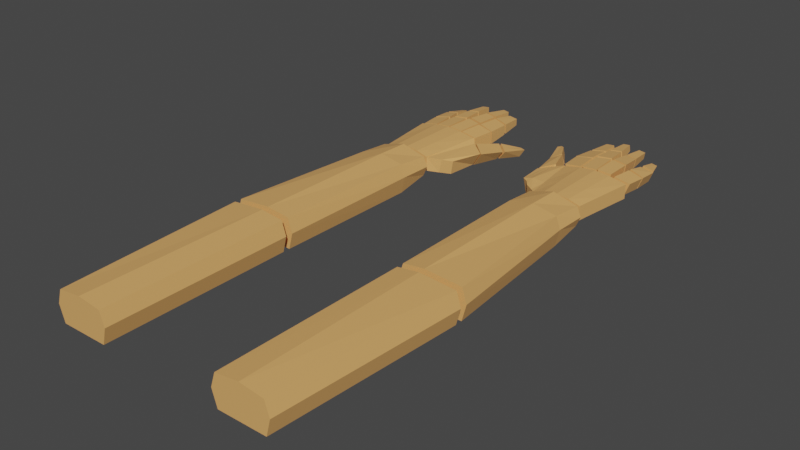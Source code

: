 # Source: Hands.blend  (saved by Blender 2.91.10; exported with 4.5.12 LTS)
import bpy
from mathutils import Matrix  # noqa: F401  (used for matrix-valued properties, if any)

bpy.ops.wm.read_factory_settings(use_empty=True)
scene = bpy.context.scene
scene.name = 'Scene'

# ---- collections
col_collection = bpy.data.collections.new('Collection'); scene.collection.children.link(col_collection)

# ---- materials (node trees are filled in below, after node groups)
mat_material = bpy.data.materials.new('Material')
mat_material.alpha_threshold = 0.0
mat_material.use_transparent_shadow = False
mat_material.line_color = (0.0, 0.0, 0.0, 1.0)

# ---- material node trees
mat_material.use_nodes = True; mat_material.node_tree.nodes.clear()
_N = mat_material.node_tree.nodes; _L = mat_material.node_tree.links
n0 = _N.new('ShaderNodeOutputMaterial'); n0.name = 'Material Output'; n0.location = (300, 300)
n1 = _N.new('ShaderNodeBsdfPrincipled'); n1.name = 'Principled BSDF'; n1.location = (10, 300)
n1.distribution = 'GGX'
n1.subsurface_method = 'BURLEY'
n1.inputs[0].default_value = (0.8, 0.4125, 0.1377, 1.0)
n1.inputs[2].default_value = 0.4
n1.inputs[3].default_value = 1.45
n1.inputs[27].default_value = (0.0, 0.0, 0.0, 1.0)
n1.inputs[28].default_value = 1.0
_L.new(n1.outputs[0], n0.inputs[0])
n0.is_active_output = True

# ---- world
world_world = bpy.data.worlds.new('World'); scene.world = world_world
world_world.use_nodes = True; world_world.node_tree.nodes.clear()
_N = world_world.node_tree.nodes; _L = world_world.node_tree.links
n0 = _N.new('ShaderNodeOutputWorld'); n0.name = 'World Output'; n0.location = (300, 300)
n1 = _N.new('ShaderNodeBackground'); n1.name = 'Background'; n1.location = (10, 300)
n1.inputs[0].default_value = (0.05088, 0.05088, 0.05088, 1.0)
_L.new(n1.outputs[0], n0.inputs[0])
n0.is_active_output = True
world_world.color = (0.05088, 0.05088, 0.05088)
world_world.use_sun_shadow = False
world_world.sun_shadow_jitter_overblur = 0.0

# ---- meshes
me_cube = bpy.data.meshes.new('Cube')
me_cube.from_pydata([(1.0, 1.0, 0.2198), (1.0, 1.0, -0.2198), (0.7371, -1.0, 0.2198), (0.7371, -1.0, -0.2133), (-1.0, 1.0, 0.2198), (-1.0, 1.0, -0.2198), (-0.7371, -1.0, 0.2198), (-0.7371, -1.0, -0.2198), (0.4641, 1.0, -0.1168), (-0.4711, 1.0, -0.1168), (0.3764, -1.0, 0.3228), (-0.3835, -1.0, 0.3228), (-0.3835, -1.0, -0.1168), (0.3764, -1.0, -0.201), (-0.4711, 1.0, 0.3228), (0.4641, 1.0, 0.3228), (-0.003522, 1.0, -0.07777), (-0.003522, -1.0, 0.3619), (-0.003522, -1.0, -0.1619), (-0.003522, 1.0, 0.3619), (0.01569, 1.091, 0.3422), (0.01569, 1.091, -0.06131), (0.4861, 1.091, 0.3005), (-0.4928, 1.091, 0.3005), (-0.4928, 1.091, -0.103), (0.4861, 1.091, -0.103), (-0.9783, 1.091, -0.1975), (-0.9783, 1.091, 0.206), (0.978, 1.091, -0.1975), (0.978, 1.091, 0.206), (-0.02273, 1.091, 0.3422), (-0.02273, 1.091, -0.06131), (-0.4519, 1.091, 0.3064), (0.4448, 1.091, -0.09715), (0.4448, 1.091, 0.3064), (-0.4519, 1.091, -0.09715), (-0.02418, 1.94, 0.3422), (-0.02418, 1.94, -0.06131), (-0.4504, 1.89, 0.3064), (0.4932, 1.907, -0.09715), (0.07485, 2.003, -0.06131), (0.4932, 1.907, 0.3064), (-0.4504, 1.89, -0.09715), (0.07485, 2.003, 0.3422), (-1.039, 1.694, 0.206), (-0.5605, 1.778, 0.3005), (1.046, 1.81, -0.1975), (0.5564, 1.857, -0.103), (0.5564, 1.857, 0.3005), (1.046, 1.81, 0.206), (-1.039, 1.694, -0.1975), (-0.5605, 1.778, -0.103), (0.5807, 1.922, 0.3005), (0.5807, 1.922, -0.103), (1.065, 1.834, -0.1975), (1.065, 1.834, 0.206), (1.042, 2.568, -0.1335), (0.6229, 2.652, -0.05144), (0.6229, 2.652, 0.2677), (1.042, 2.568, 0.1857), (0.6114, 2.724, 0.269), (0.6114, 2.724, -0.04372), (1.034, 2.647, -0.1263), (1.034, 2.647, 0.1864), (0.9573, 3.361, -0.07755), (0.7073, 3.343, -0.02856), (0.7073, 3.343, 0.1806), (0.9573, 3.361, 0.1316), (0.08945, 2.09, 0.3422), (0.08945, 2.09, -0.06131), (0.5101, 2.005, -0.09715), (0.5101, 2.005, 0.3064), (0.5188, 2.718, -0.03938), (0.1882, 2.794, -0.01106), (0.5188, 2.718, 0.2795), (0.1882, 2.794, 0.3078), (0.2018, 2.867, 0.3138), (0.2018, 2.867, -0.003158), (0.5322, 2.801, -0.03131), (0.5322, 2.801, 0.2856), (0.5198, 3.531, 0.02031), (0.3216, 3.555, 0.03699), (0.5198, 3.531, 0.2081), (0.3216, 3.555, 0.2247), (-0.02519, 2.02, 0.3422), (-0.02519, 2.02, -0.06131), (-0.4494, 1.956, 0.3064), (-0.4494, 1.956, -0.09715), (-0.06975, 2.659, 0.3282), (-0.06975, 2.659, 0.011), (-0.4049, 2.62, 0.3), (-0.4049, 2.62, -0.01718), (-0.07706, 2.714, 0.329), (-0.07706, 2.714, 0.01302), (-0.3976, 2.665, 0.3019), (-0.3976, 2.665, -0.01406), (-0.1281, 3.353, 0.268), (-0.1281, 3.353, 0.06136), (-0.3465, 3.327, 0.2497), (-0.3465, 3.327, 0.043), (-0.5735, 1.857, 0.2886), (-0.5735, 1.857, -0.1183), (-1.042, 1.745, -0.1961), (-1.042, 1.745, 0.2108), (-1.06, 2.338, 0.1787), (-0.6606, 2.327, 0.2566), (-1.06, 2.338, -0.1536), (-0.6606, 2.327, -0.07571), (-0.686, 2.417, 0.2404), (-0.686, 2.417, -0.1001), (-1.033, 2.403, -0.1562), (-1.033, 2.403, 0.1843), (-0.8949, 2.943, 0.1064), (-0.7225, 2.94, 0.1399), (-0.8949, 2.943, -0.03692), (-0.7225, 2.94, -0.003356), (0.7251, -1.011, -0.2218), (0.7319, -0.9938, 0.2072), (0.9136, 1.003, -0.1727), (0.9988, 1.003, 0.2482), (1.252, -0.4806, -0.3633), (1.321, -0.4806, 0.05759), (1.349, 0.4806, -0.3633), (1.618, 0.4806, 0.05759), (1.061, 0.8221, -0.268), (1.147, 0.8221, 0.1529), (1.04, -0.7878, -0.268), (1.123, -0.7665, 0.1529), (1.371, 0.4909, -0.3714), (1.637, 0.4909, 0.0451), (1.087, 0.8801, -0.2771), (1.171, 0.8801, 0.1394), (1.441, 1.705, -0.05514), (1.802, 1.389, -0.1316), (1.586, 1.389, -0.421), (1.325, 1.645, -0.3857), (1.639, 1.435, -0.4104), (1.836, 1.473, -0.1478), (1.36, 1.693, -0.395), (1.472, 1.772, -0.0676), (1.69, 2.238, -0.2742), (1.975, 2.334, -0.3289), (1.847, 2.259, -0.561), (1.601, 2.2, -0.5085), (1.654, 1.623, -0.1077), (1.499, 1.564, -0.4027), (1.833, 2.352, -0.3015), (1.724, 2.296, -0.5347), (-0.8411, -0.2088, -0.2198), (0.8411, -0.2088, 0.2198), (-0.8411, -0.2088, 0.2198), (0.8411, -0.2088, -0.2133), (-0.4181, -0.2088, -0.1168), (0.4111, -0.2088, -0.201), (0.4111, -0.2088, 0.3228), (-0.4181, -0.2088, 0.3228), (-0.003522, -0.2088, 0.3619), (-0.003522, -0.2088, -0.1619), (-1.001, -6.749, -0.4619), (-1.001, -6.749, 0.4547), (-0.7282, -1.184, -0.294), (-0.7282, -1.184, 0.294), (0.7367, -6.749, -0.4619), (0.7367, -6.749, 0.4547), (0.7744, -1.184, -0.294), (0.7744, -1.184, 0.294), (0.0231, -1.184, -0.3843), (0.0231, -1.184, 0.503), (0.0231, -6.749, -0.4619), (0.0231, -6.749, 0.5397), (-1.146, -6.749, 0.02667), (-0.8734, -1.184, 0.01099), (0.9063, -1.184, 0.01099), (0.8685, -6.749, 0.02667), (0.0231, -6.749, 0.02667), (0.0231, -1.184, 0.03183), (-0.7094, -2.184, -0.5038), (-0.7094, -2.184, 0.3841), (0.7556, -2.184, -0.5038), (0.7556, -2.184, 0.3841), (0.0231, -2.184, 0.5311), (0.0231, -2.184, -0.549), (0.8874, -2.184, 0.01883), (-0.8545, -2.184, 0.01883), (-1.001, -6.964, -0.4619), (-1.001, -6.964, 0.4547), (0.7367, -6.964, -0.4619), (0.7367, -6.964, 0.4547), (0.0231, -6.964, -0.4619), (0.0231, -6.964, 0.5397), (-1.146, -6.964, 0.02667), (0.8685, -6.964, 0.02667), (0.0231, -6.964, 0.02667), (-0.8356, -12.65, 0.02667), (-0.6905, -12.65, 0.4547), (0.8685, -12.65, 0.02667), (0.7367, -12.65, -0.4619), (0.0231, -12.65, -0.4619), (0.0231, -12.65, 0.5397), (-0.6905, -12.65, -0.4619), (0.7367, -12.65, 0.4547), (0.0231, -12.65, 0.02667), (5.211, -0.2088, -0.1619), (5.211, -0.2088, 0.3619), (4.797, -0.2088, 0.3228), (5.626, -0.2088, 0.3228), (5.626, -0.2088, -0.201), (4.797, -0.2088, -0.1168), (6.056, -0.2088, -0.2133), (4.374, -0.2088, 0.2198), (6.056, -0.2088, 0.2198), (4.374, -0.2088, -0.2198), (5.211, 1.0, 0.3619), (5.211, -1.0, -0.1619), (5.211, -1.0, 0.3619), (5.211, 1.0, -0.07777), (5.679, 1.0, 0.3228), (4.744, 1.0, 0.3228), (5.591, -1.0, -0.201), (4.831, -1.0, -0.1168), (4.831, -1.0, 0.3228), (5.591, -1.0, 0.3228), (4.744, 1.0, -0.1168), (5.679, 1.0, -0.1168), (4.478, -1.0, -0.2198), (4.478, -1.0, 0.2198), (4.215, 1.0, -0.2198), (4.215, 1.0, 0.2198), (5.952, -1.0, -0.2133), (5.952, -1.0, 0.2198), (6.215, 1.0, -0.2198), (6.215, 1.0, 0.2198), (4.582, -6.749, -0.4619), (4.582, -6.749, 0.4547), (4.48, -1.184, -0.294), (4.48, -1.184, 0.294), (6.338, -6.749, -0.4619), (6.338, -6.749, 0.4547), (5.983, -1.184, -0.294), (5.983, -1.184, 0.294), (5.232, -1.184, -0.3843), (5.232, -1.184, 0.503), (5.232, -6.749, -0.4619), (5.232, -6.749, 0.5397), (4.436, -6.749, 0.02667), (4.335, -1.184, 0.01099), (6.115, -1.184, 0.01099), (6.47, -6.749, 0.02667), (5.232, -6.749, 0.02667), (5.232, -1.184, 0.03183), (4.499, -2.184, -0.5038), (4.499, -2.184, 0.3841), (5.964, -2.184, -0.5038), (5.964, -2.184, 0.3841), (5.232, -2.184, 0.5311), (5.232, -2.184, -0.549), (6.096, -2.184, 0.01883), (4.354, -2.184, 0.01883), (4.582, -6.964, -0.4619), (4.582, -6.964, 0.4547), (6.338, -6.964, -0.4619), (6.338, -6.964, 0.4547), (5.232, -6.964, -0.4619), (5.232, -6.964, 0.5397), (4.436, -6.964, 0.02667), (6.47, -6.964, 0.02667), (5.232, -6.964, 0.02667), (4.373, -12.65, 0.02667), (4.518, -12.65, 0.4547), (6.077, -12.65, 0.02667), (5.945, -12.65, -0.4619), (5.232, -12.65, -0.4619), (5.232, -12.65, 0.5397), (4.518, -12.65, -0.4619), (5.945, -12.65, 0.4547), (5.232, -12.65, 0.02667), (4.007, 0.8062, 0.2144), (4.33, -0.8387, -0.3094), (4.302, -0.8387, 0.1691), (4.037, 0.8062, -0.3076), (4.219, 1.006, 0.2334), (4.219, 1.006, -0.2139), (4.48, -0.9952, 0.177), (4.48, -0.9953, -0.2009), (3.661, 0.4561, 0.1745), (3.819, 0.4561, -0.3475), (3.91, -0.4848, 0.1814), (3.94, -0.4848, -0.3405), (3.996, -0.304, -0.2607), (3.996, -0.304, 0.2403), (4.392, -0.2689, 0.2052), (4.392, -0.2689, -0.2074), (3.879, -0.3483, -0.344), (3.721, -0.3483, 0.1779), (5.985, 2.94, 0.1306), (6.158, 2.943, 0.09853), (5.932, 2.94, -0.002619), (6.105, 2.943, -0.03472), (6.205, 2.403, -0.1579), (6.33, 2.403, 0.1588), (5.986, 2.417, 0.234), (5.861, 2.417, -0.08261), (5.954, 2.327, 0.2207), (6.354, 2.338, 0.1462), (5.832, 2.327, -0.08834), (6.232, 2.338, -0.1628), (6.203, 1.745, -0.1858), (6.353, 1.745, 0.1926), (5.889, 1.857, 0.2923), (5.739, 1.857, -0.08612), (5.871, 1.778, 0.2828), (6.35, 1.694, 0.195), (5.723, 1.778, -0.09246), (6.202, 1.694, -0.1803), (4.071, -0.6618, -0.325), (3.928, 0.6311, -0.3275), (4.042, -0.6618, 0.1752), (3.834, 0.6311, 0.1944), (3.859, -0.3261, 0.2091), (3.938, -0.3261, -0.3024), (6.146, 1.091, -0.158), (6.294, 1.091, 0.2173), (5.808, 1.091, 0.3077), (5.66, 1.091, -0.06758), (5.558, 3.327, 0.2196), (5.525, 3.327, 0.01565), (5.34, 3.353, 0.2369), (5.306, 3.353, 0.03301), (5.618, 2.665, 0.2676), (5.566, 2.665, -0.04421), (5.297, 2.714, 0.293), (5.246, 2.714, -0.01885), (5.626, 2.62, 0.2695), (5.574, 2.62, -0.04353), (5.29, 2.659, 0.2961), (5.239, 2.659, -0.01688), (5.683, 1.956, 0.3412), (5.617, 1.956, -0.057), (5.258, 2.02, 0.3747), (5.193, 2.02, -0.02344), (5.684, 1.89, 0.341), (5.618, 1.89, -0.05717), (5.257, 1.94, 0.3749), (5.271, 1.94, -0.02327), (5.685, 1.091, 0.3408), (5.619, 1.091, -0.0574), (5.256, 1.091, 0.3751), (5.27, 1.091, -0.02304), (4.94, 3.555, 0.03174), (4.742, 3.531, 0.02349), (4.917, 3.555, 0.218), (4.718, 3.531, 0.2098), (4.739, 2.801, -0.05499), (4.699, 2.801, 0.2594), (5.031, 2.867, 0.2728), (5.07, 2.867, -0.04159), (5.083, 2.794, -0.03401), (4.751, 2.718, -0.04725), (5.043, 2.794, 0.2824), (4.712, 2.718, 0.2691), (4.763, 2.005, -0.07282), (4.713, 2.005, 0.3275), (5.135, 2.09, 0.3446), (5.185, 2.09, -0.05576), (5.2, 2.003, -0.05394), (4.78, 1.907, -0.0707), (5.149, 2.003, 0.3464), (4.73, 1.907, 0.3297), (4.828, 1.091, -0.06465), (4.778, 1.091, 0.3357), (5.208, 1.091, 0.3538), (5.258, 1.091, -0.04654), (4.313, 3.361, -0.06062), (4.566, 3.343, -0.02757), (4.5, 3.343, 0.1707), (4.247, 3.361, 0.1376), (4.258, 2.647, -0.137), (4.159, 2.647, 0.1594), (4.586, 2.724, 0.2156), (4.685, 2.724, -0.08088), (4.251, 2.568, -0.1388), (4.674, 2.652, -0.08338), (4.572, 2.652, 0.2192), (4.149, 2.568, 0.1639), (4.235, 1.834, -0.1654), (4.107, 1.834, 0.2172), (4.596, 1.922, 0.2815), (4.724, 1.922, -0.101), (4.253, 1.81, -0.1594), (4.747, 1.857, -0.09333), (4.619, 1.857, 0.2892), (4.125, 1.81, 0.2231), (4.318, 1.091, -0.1378), (4.189, 1.091, 0.2448), (4.686, 1.091, 0.3116), (4.814, 1.091, -0.07095), (3.693, 0.5072, 0.1897), (3.663, 0.5072, -0.3035), (3.987, 0.8963, 0.2454), (4.116, 0.8963, -0.1595), (3.786, 1.721, -0.1205), (3.433, 1.406, -0.2289), (3.481, 1.406, 0.1288), (3.727, 1.661, 0.2249), (3.44, 1.452, 0.09386), (3.395, 1.489, -0.2315), (3.691, 1.71, 0.2157), (3.752, 1.788, -0.125), (3.461, 2.254, -0.05021), (3.186, 2.35, -0.1408), (3.185, 2.275, 0.1242), (3.426, 2.216, 0.1979), (3.574, 1.639, -0.1782), (3.566, 1.581, 0.1548), (3.324, 2.368, -0.0955), (3.305, 2.312, 0.1611)], [], [(155, 150, 6, 11), (12, 11, 6, 7), (148, 150, 4, 5), (153, 151, 3, 13), (151, 149, 2, 3), (8, 15, 0, 1), (5, 4, 14, 9), (16, 19, 15, 8), (148, 152, 12, 7), (157, 153, 13, 18), (3, 2, 10, 13), (18, 17, 11, 12), (149, 154, 10, 2), (156, 155, 11, 17), (154, 156, 17, 10), (13, 10, 17, 18), (152, 157, 18, 12), (9, 14, 19, 16), (35, 31, 30, 32), (21, 33, 34, 20), (26, 24, 23, 27), (25, 28, 29, 22), (42, 38, 36, 37), (40, 43, 41, 39), (50, 44, 45, 51), (47, 48, 49, 46), (21, 20, 43, 40), (27, 23, 45, 44), (23, 24, 51, 45), (31, 35, 42, 37), (30, 31, 37, 36), (25, 22, 48, 47), (28, 25, 47, 46), (32, 30, 36, 38), (22, 29, 49, 48), (33, 21, 40, 39), (26, 27, 44, 50), (34, 33, 39, 41), (29, 28, 46, 49), (35, 32, 38, 42), (24, 26, 50, 51), (20, 34, 41, 43), (53, 54, 55, 52), (57, 58, 59, 56), (53, 52, 58, 57), (54, 53, 57, 56), (52, 55, 59, 58), (55, 54, 56, 59), (61, 62, 63, 60), (65, 66, 67, 64), (61, 60, 66, 65), (62, 61, 65, 64), (60, 63, 67, 66), (63, 62, 64, 67), (69, 70, 71, 68), (73, 75, 74, 72), (69, 68, 75, 73), (70, 69, 73, 72), (71, 70, 72, 74), (68, 71, 74, 75), (77, 78, 79, 76), (81, 83, 82, 80), (77, 76, 83, 81), (78, 77, 81, 80), (79, 78, 80, 82), (76, 79, 82, 83), (87, 85, 84, 86), (91, 90, 88, 89), (85, 87, 91, 89), (84, 85, 89, 88), (86, 84, 88, 90), (87, 86, 90, 91), (95, 93, 92, 94), (99, 98, 96, 97), (93, 95, 99, 97), (92, 93, 97, 96), (94, 92, 96, 98), (95, 94, 98, 99), (102, 101, 100, 103), (106, 104, 105, 107), (103, 100, 105, 104), (100, 101, 107, 105), (102, 103, 104, 106), (101, 102, 106, 107), (110, 109, 108, 111), (114, 112, 113, 115), (111, 108, 113, 112), (108, 109, 115, 113), (110, 111, 112, 114), (109, 110, 114, 115), (116, 117, 119, 118), (124, 125, 123, 122), (122, 123, 121, 120), (126, 127, 117, 116), (124, 122, 120, 126), (125, 119, 117, 127), (123, 125, 127, 121), (118, 124, 126, 116), (120, 121, 127, 126), (118, 119, 125, 124), (130, 128, 129, 131), (135, 132, 133, 134), (129, 128, 134, 133), (128, 130, 135, 134), (131, 129, 133, 132), (130, 131, 132, 135), (145, 136, 137, 144), (147, 146, 141, 142), (137, 136, 142, 141), (145, 138, 143, 147), (144, 137, 141, 146), (138, 139, 140, 143), (139, 144, 146, 140), (136, 145, 147, 142), (143, 140, 146, 147), (138, 145, 144, 139), (9, 16, 157, 152), (15, 19, 156, 154), (19, 14, 155, 156), (0, 15, 154, 149), (16, 8, 153, 157), (5, 9, 152, 148), (1, 0, 149, 151), (8, 1, 151, 153), (7, 6, 150, 148), (14, 4, 150, 155), (183, 177, 161, 171), (175, 167, 165, 172), (182, 179, 163, 173), (174, 169, 159, 170), (181, 178, 162, 168), (180, 177, 159, 169), (179, 180, 169, 163), (176, 181, 168, 158), (173, 163, 169, 174), (171, 161, 167, 175), (160, 171, 175, 166), (162, 173, 174, 168), (168, 174, 170, 158), (178, 182, 173, 162), (166, 175, 172, 164), (176, 183, 171, 160), (158, 170, 183, 176), (164, 172, 182, 178), (160, 166, 181, 176), (165, 167, 180, 179), (167, 161, 177, 180), (166, 164, 178, 181), (172, 165, 179, 182), (170, 159, 177, 183), (192, 190, 185, 189), (191, 192, 189, 187), (186, 188, 192, 191), (188, 184, 190, 192), (201, 198, 194, 193), (195, 200, 198, 201), (196, 195, 201, 197), (197, 201, 193, 199), (185, 190, 193, 194), (190, 184, 199, 193), (187, 189, 198, 200), (189, 185, 194, 198), (186, 191, 195, 196), (191, 187, 200, 195), (184, 188, 197, 199), (188, 186, 196, 197), (216, 212, 203, 205), (223, 230, 208, 206), (207, 202, 213, 219), (218, 221, 214, 213), (210, 205, 221, 229), (205, 203, 214, 221), (222, 215, 202, 207), (203, 204, 220, 214), (231, 216, 205, 210), (226, 222, 207, 211), (222, 217, 212, 215), (230, 231, 210, 208), (217, 227, 209, 204), (224, 225, 209, 211), (215, 223, 206, 202), (212, 217, 204, 203), (202, 206, 218, 213), (228, 229, 221, 218), (213, 214, 220, 219), (215, 212, 216, 223), (211, 207, 219, 224), (226, 227, 217, 222), (223, 216, 231, 230), (208, 210, 229, 228), (206, 208, 228, 218), (211, 209, 227, 226), (219, 220, 225, 224), (204, 209, 225, 220), (257, 251, 235, 245), (249, 241, 239, 246), (256, 253, 237, 247), (248, 243, 233, 244), (255, 252, 236, 242), (254, 251, 233, 243), (253, 254, 243, 237), (250, 255, 242, 232), (247, 237, 243, 248), (245, 235, 241, 249), (234, 245, 249, 240), (236, 247, 248, 242), (242, 248, 244, 232), (252, 256, 247, 236), (240, 249, 246, 238), (250, 257, 245, 234), (232, 244, 257, 250), (238, 246, 256, 252), (234, 240, 255, 250), (239, 241, 254, 253), (241, 235, 251, 254), (240, 238, 252, 255), (246, 239, 253, 256), (244, 233, 251, 257), (266, 264, 259, 263), (265, 266, 263, 261), (260, 262, 266, 265), (262, 258, 264, 266), (275, 272, 268, 267), (269, 274, 272, 275), (270, 269, 275, 271), (271, 275, 267, 273), (259, 264, 267, 268), (264, 258, 273, 267), (261, 263, 272, 274), (263, 259, 268, 272), (260, 265, 269, 270), (265, 261, 274, 269), (258, 262, 271, 273), (262, 260, 270, 271), (319, 288, 277, 314), (292, 293, 284, 285), (314, 316, 286, 287), (288, 291, 283, 277), (290, 289, 278, 282), (279, 276, 280, 281), (283, 282, 278, 277), (291, 290, 282, 283), (318, 293, 286, 316), (317, 284, 293, 318), (281, 280, 290, 291), (280, 276, 289, 290), (279, 281, 291, 288), (287, 286, 293, 292), (315, 279, 288, 319), (300, 299, 295, 294), (299, 298, 297, 295), (301, 300, 294, 296), (298, 301, 296, 297), (295, 297, 296, 294), (299, 300, 301, 298), (308, 307, 303, 302), (307, 306, 305, 303), (309, 308, 302, 304), (285, 315, 319, 292), (276, 317, 318, 289), (289, 318, 316, 278), (277, 278, 316, 314), (292, 319, 314, 287), (306, 309, 304, 305), (303, 305, 304, 302), (307, 308, 309, 306), (322, 321, 311, 310), (321, 320, 313, 311), (323, 322, 310, 312), (320, 323, 312, 313), (311, 313, 312, 310), (321, 322, 323, 320), (328, 329, 325, 324), (329, 331, 327, 325), (331, 330, 326, 327), (330, 328, 324, 326), (324, 325, 327, 326), (328, 330, 331, 329), (336, 337, 333, 332), (337, 339, 335, 333), (339, 338, 334, 335), (338, 336, 332, 334), (332, 333, 335, 334), (336, 338, 339, 337), (344, 345, 341, 340), (345, 347, 343, 341), (347, 346, 342, 343), (346, 344, 340, 342), (340, 341, 343, 342), (344, 346, 347, 345), (355, 352, 349, 348), (352, 353, 351, 349), (353, 354, 350, 351), (354, 355, 348, 350), (350, 348, 349, 351), (354, 353, 352, 355), (363, 360, 357, 356), (360, 361, 359, 357), (361, 362, 358, 359), (362, 363, 356, 358), (358, 356, 357, 359), (362, 361, 360, 363), (371, 368, 365, 364), (368, 369, 367, 365), (369, 370, 366, 367), (370, 371, 364, 366), (366, 364, 365, 367), (370, 369, 368, 371), (376, 377, 375, 372), (379, 376, 372, 373), (377, 378, 374, 375), (378, 379, 373, 374), (374, 373, 372, 375), (378, 377, 376, 379), (384, 385, 383, 380), (387, 384, 380, 381), (385, 386, 382, 383), (386, 387, 381, 382), (382, 381, 380, 383), (386, 385, 384, 387), (392, 393, 391, 388), (395, 392, 388, 389), (393, 394, 390, 391), (394, 395, 389, 390), (390, 389, 388, 391), (394, 393, 392, 395), (315, 285, 284, 317, 276, 279), (398, 396, 397, 399), (403, 400, 401, 402), (397, 396, 402, 401), (396, 398, 403, 402), (399, 397, 401, 400), (398, 399, 400, 403), (415, 414, 409, 410), (405, 404, 410, 409), (413, 406, 411, 415), (412, 405, 409, 414), (406, 407, 408, 411), (407, 412, 414, 408), (404, 413, 415, 410), (411, 408, 414, 415), (413, 404, 405, 412, 407, 406)])
_uv = me_cube.uv_layers.new(name='UVMap')
_uv.uv.foreach_set('vector', [0.7917, 0.6511, 0.875, 0.6511, 0.875, 0.75, 0.7917, 0.75, 0.375, 0.9167, 0.625, 0.9167, 0.625, 1.0, 0.375, 1.0, 0.375, 0.0989, 0.625, 0.0989, 0.625, 0.25, 0.375, 0.25, 0.2917, 0.6511, 0.375, 0.6511, 0.375, 0.75, 0.2917, 0.75, 0.375, 0.6511, 0.625, 0.6511, 0.625, 0.75, 0.375, 0.75, 0.375, 0.4167, 0.625, 0.4167, 0.625, 0.5, 0.375, 0.5, 0.375, 0.25, 0.625, 0.25, 0.625, 0.3333, 0.375, 0.3333, 0.375, 0.375, 0.625, 0.375, 0.625, 0.4167, 0.375, 0.4167, 0.125, 0.6511, 0.2083, 0.6511, 0.2083, 0.75, 0.125, 0.75, 0.25, 0.6511, 0.2917, 0.6511, 0.2917, 0.75, 0.25, 0.75, 0.375, 0.75, 0.625, 0.75, 0.625, 0.8333, 0.375, 0.8333, 0.375, 0.875, 0.625, 0.875, 0.625, 0.9167, 0.375, 0.9167, 0.625, 0.6511, 0.7083, 0.6511, 0.7083, 0.75, 0.625, 0.75, 0.75, 0.6511, 0.7917, 0.6511, 0.7917, 0.75, 0.75, 0.75, 0.7083, 0.6511, 0.75, 0.6511, 0.75, 0.75, 0.7083, 0.75, 0.375, 0.8333, 0.625, 0.8333, 0.625, 0.875, 0.375, 0.875, 0.2083, 0.6511, 0.25, 0.6511, 0.25, 0.75, 0.2083, 0.75, 0.375, 0.3333, 0.625, 0.3333, 0.625, 0.375, 0.375, 0.375, 0.375, 0.3333, 0.375, 0.375, 0.625, 0.375, 0.625, 0.3333, 0.375, 0.375, 0.375, 0.4167, 0.625, 0.4167, 0.625, 0.375, 0.375, 0.25, 0.375, 0.3333, 0.625, 0.3333, 0.625, 0.25, 0.375, 0.4167, 0.375, 0.5, 0.625, 0.5, 0.625, 0.4167, 0.375, 0.3333, 0.625, 0.3333, 0.625, 0.375, 0.375, 0.375, 0.375, 0.375, 0.625, 0.375, 0.625, 0.4167, 0.375, 0.4167, 0.375, 0.25, 0.625, 0.25, 0.625, 0.3333, 0.375, 0.3333, 0.375, 0.4167, 0.625, 0.4167, 0.625, 0.5, 0.375, 0.5, 0.375, 0.375, 0.625, 0.375, 0.625, 0.375, 0.375, 0.375, 0.625, 0.25, 0.625, 0.3333, 0.625, 0.3333, 0.625, 0.25, 0.625, 0.3333, 0.375, 0.3333, 0.375, 0.3333, 0.625, 0.3333, 0.375, 0.375, 0.375, 0.3333, 0.375, 0.3333, 0.375, 0.375, 0.625, 0.375, 0.375, 0.375, 0.375, 0.375, 0.625, 0.375, 0.375, 0.4167, 0.625, 0.4167, 0.625, 0.4167, 0.375, 0.4167, 0.375, 0.5, 0.375, 0.4167, 0.375, 0.4167, 0.375, 0.5, 0.625, 0.3333, 0.625, 0.375, 0.625, 0.375, 0.625, 0.3333, 0.625, 0.4167, 0.625, 0.5, 0.625, 0.5, 0.625, 0.4167, 0.375, 0.4167, 0.375, 0.375, 0.375, 0.375, 0.375, 0.4167, 0.375, 0.25, 0.625, 0.25, 0.625, 0.25, 0.375, 0.25, 0.625, 0.4167, 0.375, 0.4167, 0.375, 0.4167, 0.625, 0.4167, 0.625, 0.5, 0.375, 0.5, 0.375, 0.5, 0.625, 0.5, 0.375, 0.3333, 0.625, 0.3333, 0.625, 0.3333, 0.375, 0.3333, 0.375, 0.3333, 0.375, 0.25, 0.375, 0.25, 0.375, 0.3333, 0.625, 0.375, 0.625, 0.4167, 0.625, 0.4167, 0.625, 0.375, 0.375, 0.4167, 0.375, 0.5, 0.625, 0.5, 0.625, 0.4167, 0.375, 0.4167, 0.625, 0.4167, 0.625, 0.5, 0.375, 0.5, 0.375, 0.4167, 0.625, 0.4167, 0.625, 0.4167, 0.375, 0.4167, 0.375, 0.5, 0.375, 0.4167, 0.375, 0.4167, 0.375, 0.5, 0.625, 0.4167, 0.625, 0.5, 0.625, 0.5, 0.625, 0.4167, 0.625, 0.5, 0.375, 0.5, 0.375, 0.5, 0.625, 0.5, 0.375, 0.4167, 0.375, 0.5, 0.625, 0.5, 0.625, 0.4167, 0.375, 0.4167, 0.625, 0.4167, 0.625, 0.5, 0.375, 0.5, 0.375, 0.4167, 0.625, 0.4167, 0.625, 0.4167, 0.375, 0.4167, 0.375, 0.5, 0.375, 0.4167, 0.375, 0.4167, 0.375, 0.5, 0.625, 0.4167, 0.625, 0.5, 0.625, 0.5, 0.625, 0.4167, 0.625, 0.5, 0.375, 0.5, 0.375, 0.5, 0.625, 0.5, 0.375, 0.375, 0.375, 0.4167, 0.625, 0.4167, 0.625, 0.375, 0.375, 0.375, 0.625, 0.375, 0.625, 0.4167, 0.375, 0.4167, 0.375, 0.375, 0.625, 0.375, 0.625, 0.375, 0.375, 0.375, 0.375, 0.4167, 0.375, 0.375, 0.375, 0.375, 0.375, 0.4167, 0.625, 0.4167, 0.375, 0.4167, 0.375, 0.4167, 0.625, 0.4167, 0.625, 0.375, 0.625, 0.4167, 0.625, 0.4167, 0.625, 0.375, 0.375, 0.375, 0.375, 0.4167, 0.625, 0.4167, 0.625, 0.375, 0.375, 0.375, 0.625, 0.375, 0.625, 0.4167, 0.375, 0.4167, 0.375, 0.375, 0.625, 0.375, 0.625, 0.375, 0.375, 0.375, 0.375, 0.4167, 0.375, 0.375, 0.375, 0.375, 0.375, 0.4167, 0.625, 0.4167, 0.375, 0.4167, 0.375, 0.4167, 0.625, 0.4167, 0.625, 0.375, 0.625, 0.4167, 0.625, 0.4167, 0.625, 0.375, 0.375, 0.3333, 0.375, 0.375, 0.625, 0.375, 0.625, 0.3333, 0.375, 0.3333, 0.625, 0.3333, 0.625, 0.375, 0.375, 0.375, 0.375, 0.375, 0.375, 0.3333, 0.375, 0.3333, 0.375, 0.375, 0.625, 0.375, 0.375, 0.375, 0.375, 0.375, 0.625, 0.375, 0.625, 0.3333, 0.625, 0.375, 0.625, 0.375, 0.625, 0.3333, 0.375, 0.3333, 0.625, 0.3333, 0.625, 0.3333, 0.375, 0.3333, 0.375, 0.3333, 0.375, 0.375, 0.625, 0.375, 0.625, 0.3333, 0.375, 0.3333, 0.625, 0.3333, 0.625, 0.375, 0.375, 0.375, 0.375, 0.375, 0.375, 0.3333, 0.375, 0.3333, 0.375, 0.375, 0.625, 0.375, 0.375, 0.375, 0.375, 0.375, 0.625, 0.375, 0.625, 0.3333, 0.625, 0.375, 0.625, 0.375, 0.625, 0.3333, 0.375, 0.3333, 0.625, 0.3333, 0.625, 0.3333, 0.375, 0.3333, 0.375, 0.25, 0.375, 0.3333, 0.625, 0.3333, 0.625, 0.25, 0.375, 0.25, 0.625, 0.25, 0.625, 0.3333, 0.375, 0.3333, 0.625, 0.25, 0.625, 0.3333, 0.625, 0.3333, 0.625, 0.25, 0.625, 0.3333, 0.375, 0.3333, 0.375, 0.3333, 0.625, 0.3333, 0.375, 0.25, 0.625, 0.25, 0.625, 0.25, 0.375, 0.25, 0.375, 0.3333, 0.375, 0.25, 0.375, 0.25, 0.375, 0.3333, 0.375, 0.25, 0.375, 0.3333, 0.625, 0.3333, 0.625, 0.25, 0.375, 0.25, 0.625, 0.25, 0.625, 0.3333, 0.375, 0.3333, 0.625, 0.25, 0.625, 0.3333, 0.625, 0.3333, 0.625, 0.25, 0.625, 0.3333, 0.375, 0.3333, 0.375, 0.3333, 0.625, 0.3333, 0.375, 0.25, 0.625, 0.25, 0.625, 0.25, 0.375, 0.25, 0.375, 0.3333, 0.375, 0.25, 0.375, 0.25, 0.375, 0.3333, 0.375, 0.0, 0.625, 0.0, 0.625, 0.25, 0.375, 0.25, 0.375, 0.375, 0.625, 0.375, 0.625, 0.5, 0.375, 0.5, 0.375, 0.5, 0.625, 0.5, 0.625, 0.75, 0.375, 0.75, 0.375, 0.875, 0.625, 0.875, 0.625, 1.0, 0.375, 1.0, 0.25, 0.5, 0.375, 0.5, 0.375, 0.75, 0.25, 0.75, 0.75, 0.5, 0.875, 0.5, 0.875, 0.75, 0.75, 0.75, 0.625, 0.5, 0.75, 0.5, 0.75, 0.75, 0.625, 0.75, 0.125, 0.5, 0.25, 0.5, 0.25, 0.75, 0.125, 0.75, 0.375, 0.75, 0.625, 0.75, 0.625, 0.875, 0.375, 0.875, 0.375, 0.25, 0.625, 0.25, 0.625, 0.375, 0.375, 0.375, 0.375, 0.375, 0.375, 0.5, 0.625, 0.5, 0.625, 0.375, 0.375, 0.375, 0.625, 0.375, 0.625, 0.5, 0.375, 0.5, 0.625, 0.5, 0.375, 0.5, 0.375, 0.5, 0.625, 0.5, 0.375, 0.5, 0.375, 0.375, 0.375, 0.375, 0.375, 0.5, 0.625, 0.375, 0.625, 0.5, 0.625, 0.5, 0.625, 0.375, 0.375, 0.375, 0.625, 0.375, 0.625, 0.375, 0.375, 0.375, 0.375, 0.4375, 0.375, 0.5, 0.625, 0.5, 0.625, 0.4375, 0.375, 0.4375, 0.625, 0.4375, 0.625, 0.5, 0.375, 0.5, 0.625, 0.5, 0.375, 0.5, 0.375, 0.5, 0.625, 0.5, 0.375, 0.4375, 0.375, 0.375, 0.375, 0.375, 0.375, 0.4375, 0.625, 0.4375, 0.625, 0.5, 0.625, 0.5, 0.625, 0.4375, 0.375, 0.375, 0.625, 0.375, 0.625, 0.375, 0.375, 0.375, 0.625, 0.375, 0.625, 0.4375, 0.625, 0.4375, 0.625, 0.375, 0.375, 0.5, 0.375, 0.4375, 0.375, 0.4375, 0.375, 0.5, 0.375, 0.375, 0.625, 0.375, 0.625, 0.4375, 0.375, 0.4375, 0.375, 0.375, 0.375, 0.4375, 0.625, 0.4375, 0.625, 0.375, 0.2083, 0.5, 0.25, 0.5, 0.25, 0.6511, 0.2083, 0.6511, 0.7083, 0.5, 0.75, 0.5, 0.75, 0.6511, 0.7083, 0.6511, 0.75, 0.5, 0.7917, 0.5, 0.7917, 0.6511, 0.75, 0.6511, 0.625, 0.5, 0.7083, 0.5, 0.7083, 0.6511, 0.625, 0.6511, 0.25, 0.5, 0.2917, 0.5, 0.2917, 0.6511, 0.25, 0.6511, 0.125, 0.5, 0.2083, 0.5, 0.2083, 0.6511, 0.125, 0.6511, 0.375, 0.5, 0.625, 0.5, 0.625, 0.6511, 0.375, 0.6511, 0.2917, 0.5, 0.375, 0.5, 0.375, 0.6511, 0.2917, 0.6511, 0.375, 0.0, 0.625, 0.0, 0.625, 0.0989, 0.375, 0.0989, 0.7917, 0.5, 0.875, 0.5, 0.875, 0.6511, 0.7917, 0.6511, 0.5047, 0.125, 0.625, 0.125, 0.625, 0.25, 0.5047, 0.25, 0.5047, 0.375, 0.625, 0.375, 0.625, 0.5, 0.5047, 0.5, 0.5047, 0.625, 0.625, 0.625, 0.625, 0.75, 0.5047, 0.75, 0.5047, 0.875, 0.625, 0.875, 0.625, 1.0, 0.5047, 1.0, 0.25, 0.625, 0.375, 0.625, 0.375, 0.75, 0.25, 0.75, 0.75, 0.625, 0.875, 0.625, 0.875, 0.75, 0.75, 0.75, 0.625, 0.625, 0.75, 0.625, 0.75, 0.75, 0.625, 0.75, 0.125, 0.625, 0.25, 0.625, 0.25, 0.75, 0.125, 0.75, 0.5047, 0.75, 0.625, 0.75, 0.625, 0.875, 0.5047, 0.875, 0.5047, 0.25, 0.625, 0.25, 0.625, 0.375, 0.5047, 0.375, 0.375, 0.25, 0.5047, 0.25, 0.5047, 0.375, 0.375, 0.375, 0.375, 0.75, 0.5047, 0.75, 0.5047, 0.875, 0.375, 0.875, 0.375, 0.875, 0.5047, 0.875, 0.5047, 1.0, 0.375, 1.0, 0.375, 0.625, 0.5047, 0.625, 0.5047, 0.75, 0.375, 0.75, 0.375, 0.375, 0.5047, 0.375, 0.5047, 0.5, 0.375, 0.5, 0.375, 0.125, 0.5047, 0.125, 0.5047, 0.25, 0.375, 0.25, 0.375, 0.0, 0.5047, 0.0, 0.5047, 0.125, 0.375, 0.125, 0.375, 0.5, 0.5047, 0.5, 0.5047, 0.625, 0.375, 0.625, 0.125, 0.5, 0.25, 0.5, 0.25, 0.625, 0.125, 0.625, 0.625, 0.5, 0.75, 0.5, 0.75, 0.625, 0.625, 0.625, 0.75, 0.5, 0.875, 0.5, 0.875, 0.625, 0.75, 0.625, 0.25, 0.5, 0.375, 0.5, 0.375, 0.625, 0.25, 0.625, 0.5047, 0.5, 0.625, 0.5, 0.625, 0.625, 0.5047, 0.625, 0.5047, 0.0, 0.625, 0.0, 0.625, 0.125, 0.5047, 0.125, 0.5047, 0.875, 0.5047, 1.0, 0.625, 1.0, 0.625, 0.875, 0.5047, 0.75, 0.5047, 0.875, 0.625, 0.875, 0.625, 0.75, 0.375, 0.75, 0.375, 0.875, 0.5047, 0.875, 0.5047, 0.75, 0.375, 0.875, 0.375, 1.0, 0.5047, 1.0, 0.5047, 0.875, 0.5047, 0.875, 0.625, 0.875, 0.625, 1.0, 0.5047, 1.0, 0.5047, 0.75, 0.625, 0.75, 0.625, 0.875, 0.5047, 0.875, 0.375, 0.75, 0.5047, 0.75, 0.5047, 0.875, 0.375, 0.875, 0.375, 0.875, 0.5047, 0.875, 0.5047, 1.0, 0.375, 1.0, 0.625, 1.0, 0.5047, 1.0, 0.5047, 1.0, 0.625, 1.0, 0.5047, 1.0, 0.375, 1.0, 0.375, 1.0, 0.5047, 1.0, 0.625, 0.75, 0.625, 0.875, 0.625, 0.875, 0.625, 0.75, 0.625, 0.875, 0.625, 1.0, 0.625, 1.0, 0.625, 0.875, 0.375, 0.75, 0.5047, 0.75, 0.5047, 0.75, 0.375, 0.75, 0.5047, 0.75, 0.625, 0.75, 0.625, 0.75, 0.5047, 0.75, 0.375, 1.0, 0.375, 0.875, 0.375, 0.875, 0.375, 1.0, 0.375, 0.875, 0.375, 0.75, 0.375, 0.75, 0.375, 0.875, 0.7083, 0.5, 0.75, 0.5, 0.75, 0.6511, 0.7083, 0.6511, 0.2917, 0.5, 0.375, 0.5, 0.375, 0.6511, 0.2917, 0.6511, 0.2083, 0.6511, 0.25, 0.6511, 0.25, 0.75, 0.2083, 0.75, 0.375, 0.8333, 0.625, 0.8333, 0.625, 0.875, 0.375, 0.875, 0.625, 0.6511, 0.7083, 0.6511, 0.7083, 0.75, 0.625, 0.75, 0.7083, 0.6511, 0.75, 0.6511, 0.75, 0.75, 0.7083, 0.75, 0.2083, 0.5, 0.25, 0.5, 0.25, 0.6511, 0.2083, 0.6511, 0.75, 0.6511, 0.7917, 0.6511, 0.7917, 0.75, 0.75, 0.75, 0.625, 0.5, 0.7083, 0.5, 0.7083, 0.6511, 0.625, 0.6511, 0.125, 0.5, 0.2083, 0.5, 0.2083, 0.6511, 0.125, 0.6511, 0.375, 0.3333, 0.625, 0.3333, 0.625, 0.375, 0.375, 0.375, 0.375, 0.5, 0.625, 0.5, 0.625, 0.6511, 0.375, 0.6511, 0.7917, 0.5, 0.875, 0.5, 0.875, 0.6511, 0.7917, 0.6511, 0.375, 0.0, 0.625, 0.0, 0.625, 0.0989, 0.375, 0.0989, 0.25, 0.5, 0.2917, 0.5, 0.2917, 0.6511, 0.25, 0.6511, 0.75, 0.5, 0.7917, 0.5, 0.7917, 0.6511, 0.75, 0.6511, 0.25, 0.6511, 0.2917, 0.6511, 0.2917, 0.75, 0.25, 0.75, 0.375, 0.75, 0.625, 0.75, 0.625, 0.8333, 0.375, 0.8333, 0.375, 0.875, 0.625, 0.875, 0.625, 0.9167, 0.375, 0.9167, 0.375, 0.375, 0.625, 0.375, 0.625, 0.4167, 0.375, 0.4167, 0.125, 0.6511, 0.2083, 0.6511, 0.2083, 0.75, 0.125, 0.75, 0.375, 0.25, 0.625, 0.25, 0.625, 0.3333, 0.375, 0.3333, 0.375, 0.4167, 0.625, 0.4167, 0.625, 0.5, 0.375, 0.5, 0.375, 0.6511, 0.625, 0.6511, 0.625, 0.75, 0.375, 0.75, 0.2917, 0.6511, 0.375, 0.6511, 0.375, 0.75, 0.2917, 0.75, 0.375, 0.0989, 0.625, 0.0989, 0.625, 0.25, 0.375, 0.25, 0.375, 0.9167, 0.625, 0.9167, 0.625, 1.0, 0.375, 1.0, 0.7917, 0.6511, 0.875, 0.6511, 0.875, 0.75, 0.7917, 0.75, 0.5047, 0.125, 0.625, 0.125, 0.625, 0.25, 0.5047, 0.25, 0.5047, 0.375, 0.625, 0.375, 0.625, 0.5, 0.5047, 0.5, 0.5047, 0.625, 0.625, 0.625, 0.625, 0.75, 0.5047, 0.75, 0.5047, 0.875, 0.625, 0.875, 0.625, 1.0, 0.5047, 1.0, 0.25, 0.625, 0.375, 0.625, 0.375, 0.75, 0.25, 0.75, 0.75, 0.625, 0.875, 0.625, 0.875, 0.75, 0.75, 0.75, 0.625, 0.625, 0.75, 0.625, 0.75, 0.75, 0.625, 0.75, 0.125, 0.625, 0.25, 0.625, 0.25, 0.75, 0.125, 0.75, 0.5047, 0.75, 0.625, 0.75, 0.625, 0.875, 0.5047, 0.875, 0.5047, 0.25, 0.625, 0.25, 0.625, 0.375, 0.5047, 0.375, 0.375, 0.25, 0.5047, 0.25, 0.5047, 0.375, 0.375, 0.375, 0.375, 0.75, 0.5047, 0.75, 0.5047, 0.875, 0.375, 0.875, 0.375, 0.875, 0.5047, 0.875, 0.5047, 1.0, 0.375, 1.0, 0.375, 0.625, 0.5047, 0.625, 0.5047, 0.75, 0.375, 0.75, 0.375, 0.375, 0.5047, 0.375, 0.5047, 0.5, 0.375, 0.5, 0.375, 0.125, 0.5047, 0.125, 0.5047, 0.25, 0.375, 0.25, 0.375, 0.0, 0.5047, 0.0, 0.5047, 0.125, 0.375, 0.125, 0.375, 0.5, 0.5047, 0.5, 0.5047, 0.625, 0.375, 0.625, 0.125, 0.5, 0.25, 0.5, 0.25, 0.625, 0.125, 0.625, 0.625, 0.5, 0.75, 0.5, 0.75, 0.625, 0.625, 0.625, 0.75, 0.5, 0.875, 0.5, 0.875, 0.625, 0.75, 0.625, 0.25, 0.5, 0.375, 0.5, 0.375, 0.625, 0.25, 0.625, 0.5047, 0.5, 0.625, 0.5, 0.625, 0.625, 0.5047, 0.625, 0.5047, 0.0, 0.625, 0.0, 0.625, 0.125, 0.5047, 0.125, 0.5047, 0.875, 0.5047, 1.0, 0.625, 1.0, 0.625, 0.875, 0.5047, 0.75, 0.5047, 0.875, 0.625, 0.875, 0.625, 0.75, 0.375, 0.75, 0.375, 0.875, 0.5047, 0.875, 0.5047, 0.75, 0.375, 0.875, 0.375, 1.0, 0.5047, 1.0, 0.5047, 0.875, 0.5047, 0.875, 0.625, 0.875, 0.625, 1.0, 0.5047, 1.0, 0.5047, 0.75, 0.625, 0.75, 0.625, 0.875, 0.5047, 0.875, 0.375, 0.75, 0.5047, 0.75, 0.5047, 0.875, 0.375, 0.875, 0.375, 0.875, 0.5047, 0.875, 0.5047, 1.0, 0.375, 1.0, 0.625, 1.0, 0.5047, 1.0, 0.5047, 1.0, 0.625, 1.0, 0.5047, 1.0, 0.375, 1.0, 0.375, 1.0, 0.5047, 1.0, 0.625, 0.75, 0.625, 0.875, 0.625, 0.875, 0.625, 0.75, 0.625, 0.875, 0.625, 1.0, 0.625, 1.0, 0.625, 0.875, 0.375, 0.75, 0.5047, 0.75, 0.5047, 0.75, 0.375, 0.75, 0.5047, 0.75, 0.625, 0.75, 0.625, 0.75, 0.5047, 0.75, 0.375, 1.0, 0.375, 0.875, 0.375, 0.875, 0.375, 1.0, 0.375, 0.875, 0.375, 0.75, 0.375, 0.75, 0.375, 0.875, 0.4375, 0.625, 0.5, 0.625, 0.5, 0.75, 0.4375, 0.75, 0.375, 0.125, 0.625, 0.125, 0.625, 0.25, 0.375, 0.25, 0.375, 0.4375, 0.625, 0.4375, 0.625, 0.5, 0.375, 0.5, 0.5, 0.625, 0.625, 0.625, 0.625, 0.75, 0.5, 0.75, 0.625, 0.625, 0.75, 0.625, 0.75, 0.75, 0.625, 0.75, 0.375, 0.875, 0.625, 0.875, 0.625, 1.0, 0.375, 1.0, 0.375, 0.25, 0.625, 0.25, 0.625, 0.375, 0.375, 0.375, 0.125, 0.625, 0.375, 0.625, 0.375, 0.75, 0.125, 0.75, 0.8125, 0.625, 0.875, 0.625, 0.875, 0.75, 0.8125, 0.75, 0.8125, 0.5, 0.875, 0.5, 0.875, 0.625, 0.8125, 0.625, 0.125, 0.5, 0.375, 0.5, 0.375, 0.625, 0.125, 0.625, 0.625, 0.5, 0.75, 0.5, 0.75, 0.625, 0.625, 0.625, 0.5, 0.5, 0.625, 0.5, 0.625, 0.625, 0.5, 0.625, 0.375, 0.0, 0.625, 0.0, 0.625, 0.125, 0.375, 0.125, 0.4375, 0.5, 0.5, 0.5, 0.5, 0.625, 0.4375, 0.625, 0.375, 0.3333, 0.375, 0.25, 0.375, 0.25, 0.375, 0.3333, 0.375, 0.25, 0.625, 0.25, 0.625, 0.25, 0.375, 0.25, 0.625, 0.3333, 0.375, 0.3333, 0.375, 0.3333, 0.625, 0.3333, 0.625, 0.25, 0.625, 0.3333, 0.625, 0.3333, 0.625, 0.25, 0.375, 0.25, 0.625, 0.25, 0.625, 0.3333, 0.375, 0.3333, 0.375, 0.25, 0.375, 0.3333, 0.625, 0.3333, 0.625, 0.25, 0.375, 0.3333, 0.375, 0.25, 0.375, 0.25, 0.375, 0.3333, 0.375, 0.25, 0.625, 0.25, 0.625, 0.25, 0.375, 0.25, 0.625, 0.3333, 0.375, 0.3333, 0.375, 0.3333, 0.625, 0.3333, 0.375, 0.5, 0.4375, 0.5, 0.4375, 0.625, 0.375, 0.625, 0.75, 0.5, 0.8125, 0.5, 0.8125, 0.625, 0.75, 0.625, 0.75, 0.625, 0.8125, 0.625, 0.8125, 0.75, 0.75, 0.75, 0.375, 0.375, 0.625, 0.375, 0.625, 0.4375, 0.375, 0.4375, 0.375, 0.625, 0.4375, 0.625, 0.4375, 0.75, 0.375, 0.75, 0.625, 0.25, 0.625, 0.3333, 0.625, 0.3333, 0.625, 0.25, 0.375, 0.25, 0.625, 0.25, 0.625, 0.3333, 0.375, 0.3333, 0.375, 0.25, 0.375, 0.3333, 0.625, 0.3333, 0.625, 0.25, 0.375, 0.3333, 0.375, 0.25, 0.375, 0.25, 0.375, 0.3333, 0.375, 0.25, 0.625, 0.25, 0.625, 0.25, 0.375, 0.25, 0.625, 0.3333, 0.375, 0.3333, 0.375, 0.3333, 0.625, 0.3333, 0.625, 0.25, 0.625, 0.3333, 0.625, 0.3333, 0.625, 0.25, 0.375, 0.25, 0.625, 0.25, 0.625, 0.3333, 0.375, 0.3333, 0.375, 0.25, 0.375, 0.3333, 0.625, 0.3333, 0.625, 0.25, 0.375, 0.3333, 0.625, 0.3333, 0.625, 0.3333, 0.375, 0.3333, 0.625, 0.3333, 0.625, 0.375, 0.625, 0.375, 0.625, 0.3333, 0.625, 0.375, 0.375, 0.375, 0.375, 0.375, 0.625, 0.375, 0.375, 0.375, 0.375, 0.3333, 0.375, 0.3333, 0.375, 0.375, 0.375, 0.3333, 0.625, 0.3333, 0.625, 0.375, 0.375, 0.375, 0.375, 0.3333, 0.375, 0.375, 0.625, 0.375, 0.625, 0.3333, 0.375, 0.3333, 0.625, 0.3333, 0.625, 0.3333, 0.375, 0.3333, 0.625, 0.3333, 0.625, 0.375, 0.625, 0.375, 0.625, 0.3333, 0.625, 0.375, 0.375, 0.375, 0.375, 0.375, 0.625, 0.375, 0.375, 0.375, 0.375, 0.3333, 0.375, 0.3333, 0.375, 0.375, 0.375, 0.3333, 0.625, 0.3333, 0.625, 0.375, 0.375, 0.375, 0.375, 0.3333, 0.375, 0.375, 0.625, 0.375, 0.625, 0.3333, 0.375, 0.3333, 0.625, 0.3333, 0.625, 0.3333, 0.375, 0.3333, 0.625, 0.3333, 0.625, 0.375, 0.625, 0.375, 0.625, 0.3333, 0.625, 0.375, 0.375, 0.375, 0.375, 0.375, 0.625, 0.375, 0.375, 0.375, 0.375, 0.3333, 0.375, 0.3333, 0.375, 0.375, 0.375, 0.3333, 0.625, 0.3333, 0.625, 0.375, 0.375, 0.375, 0.375, 0.3333, 0.375, 0.375, 0.625, 0.375, 0.625, 0.3333, 0.625, 0.375, 0.625, 0.4167, 0.625, 0.4167, 0.625, 0.375, 0.625, 0.4167, 0.375, 0.4167, 0.375, 0.4167, 0.625, 0.4167, 0.375, 0.4167, 0.375, 0.375, 0.375, 0.375, 0.375, 0.4167, 0.375, 0.375, 0.625, 0.375, 0.625, 0.375, 0.375, 0.375, 0.375, 0.375, 0.625, 0.375, 0.625, 0.4167, 0.375, 0.4167, 0.375, 0.375, 0.375, 0.4167, 0.625, 0.4167, 0.625, 0.375, 0.625, 0.375, 0.625, 0.4167, 0.625, 0.4167, 0.625, 0.375, 0.625, 0.4167, 0.375, 0.4167, 0.375, 0.4167, 0.625, 0.4167, 0.375, 0.4167, 0.375, 0.375, 0.375, 0.375, 0.375, 0.4167, 0.375, 0.375, 0.625, 0.375, 0.625, 0.375, 0.375, 0.375, 0.375, 0.375, 0.625, 0.375, 0.625, 0.4167, 0.375, 0.4167, 0.375, 0.375, 0.375, 0.4167, 0.625, 0.4167, 0.625, 0.375, 0.625, 0.375, 0.625, 0.4167, 0.625, 0.4167, 0.625, 0.375, 0.625, 0.4167, 0.375, 0.4167, 0.375, 0.4167, 0.625, 0.4167, 0.375, 0.4167, 0.375, 0.375, 0.375, 0.375, 0.375, 0.4167, 0.375, 0.375, 0.625, 0.375, 0.625, 0.375, 0.375, 0.375, 0.375, 0.375, 0.625, 0.375, 0.625, 0.4167, 0.375, 0.4167, 0.375, 0.375, 0.375, 0.4167, 0.625, 0.4167, 0.625, 0.375, 0.625, 0.5, 0.375, 0.5, 0.375, 0.5, 0.625, 0.5, 0.625, 0.4167, 0.625, 0.5, 0.625, 0.5, 0.625, 0.4167, 0.375, 0.5, 0.375, 0.4167, 0.375, 0.4167, 0.375, 0.5, 0.375, 0.4167, 0.625, 0.4167, 0.625, 0.4167, 0.375, 0.4167, 0.375, 0.4167, 0.625, 0.4167, 0.625, 0.5, 0.375, 0.5, 0.375, 0.4167, 0.375, 0.5, 0.625, 0.5, 0.625, 0.4167, 0.625, 0.5, 0.375, 0.5, 0.375, 0.5, 0.625, 0.5, 0.625, 0.4167, 0.625, 0.5, 0.625, 0.5, 0.625, 0.4167, 0.375, 0.5, 0.375, 0.4167, 0.375, 0.4167, 0.375, 0.5, 0.375, 0.4167, 0.625, 0.4167, 0.625, 0.4167, 0.375, 0.4167, 0.375, 0.4167, 0.625, 0.4167, 0.625, 0.5, 0.375, 0.5, 0.375, 0.4167, 0.375, 0.5, 0.625, 0.5, 0.625, 0.4167, 0.625, 0.5, 0.375, 0.5, 0.375, 0.5, 0.625, 0.5, 0.625, 0.4167, 0.625, 0.5, 0.625, 0.5, 0.625, 0.4167, 0.375, 0.5, 0.375, 0.4167, 0.375, 0.4167, 0.375, 0.5, 0.375, 0.4167, 0.625, 0.4167, 0.625, 0.4167, 0.375, 0.4167, 0.375, 0.4167, 0.625, 0.4167, 0.625, 0.5, 0.375, 0.5, 0.375, 0.4167, 0.375, 0.5, 0.625, 0.5, 0.625, 0.4167, 0.4375, 0.5, 0.375, 0.25, 0.875, 0.5, 0.8125, 0.5, 0.625, 0.875, 0.5, 0.5, 0.375, 0.375, 0.375, 0.5, 0.625, 0.5, 0.625, 0.375, 0.375, 0.375, 0.625, 0.375, 0.625, 0.5, 0.375, 0.5, 0.625, 0.5, 0.375, 0.5, 0.375, 0.5, 0.625, 0.5, 0.375, 0.5, 0.375, 0.375, 0.375, 0.375, 0.375, 0.5, 0.625, 0.375, 0.625, 0.5, 0.625, 0.5, 0.625, 0.375, 0.375, 0.375, 0.625, 0.375, 0.625, 0.375, 0.375, 0.375, 0.375, 0.4375, 0.625, 0.4375, 0.625, 0.5, 0.375, 0.5, 0.625, 0.5, 0.375, 0.5, 0.375, 0.5, 0.625, 0.5, 0.375, 0.4375, 0.375, 0.375, 0.375, 0.375, 0.375, 0.4375, 0.625, 0.4375, 0.625, 0.5, 0.625, 0.5, 0.625, 0.4375, 0.375, 0.375, 0.625, 0.375, 0.625, 0.375, 0.375, 0.375, 0.625, 0.375, 0.625, 0.4375, 0.625, 0.4375, 0.625, 0.375, 0.375, 0.5, 0.375, 0.4375, 0.375, 0.4375, 0.375, 0.5, 0.375, 0.375, 0.625, 0.375, 0.625, 0.4375, 0.375, 0.4375, 0.375, 0.4375, 0.375, 0.5, 0.625, 0.5, 0.625, 0.4375, 0.625, 0.375, 0.375, 0.375])
me_cube.materials.append(mat_material)
me_cube.use_remesh_preserve_volume = False
me_cube.use_remesh_preserve_attributes = False
me_cube.use_mirror_vertex_groups = False
me_cube.update()
arm_armature = bpy.data.armatures.new('Armature')  # bones are not reproduced

# ---- objects
ob_cube = bpy.data.objects.new('Cube', me_cube)
ob_armature = bpy.data.objects.new('Armature', arm_armature)

# ---- transforms, parenting, visibility, modifiers, constraints
ob_cube.parent = ob_armature
ob_cube.matrix_parent_inverse = Matrix(((1.0, -0.0, 0.0, -0.0), (0.0, -4.371e-08, -1.0, -9.194e-08), (-0.0, 1.0, -4.371e-08, 2.103), (-0.0, 0.0, 0.0, 1.0)))
ob_cube.location = (0.0, 0.0, 0.0)
ob_cube.lock_rotations_4d = False
ob_cube.empty_display_type = 'ARROWS'
ob_cube.lineart.crease_threshold = 0.0
_vg = ob_cube.vertex_groups.new(name='Bone')
_vg = ob_cube.vertex_groups.new(name='Bone.016')
_vg.add([184, 185, 186, 187, 188, 189, 190, 191, 192, 193, 194, 195, 196, 197, 198, 199, 200, 201], 1.0, 'REPLACE')
_vg = ob_cube.vertex_groups.new(name='Bone.017')
for _i, _w in zip([158, 159, 160, 161, 162, 163, 164, 165, 166, 167, 168, 169, 170, 171, 172, 173, 174, 175, 176, 177, 178, 179, 180, 181, 182, 183], [0.9999, 0.9999, 0.9865, 0.8718, 0.9999, 0.9999, 0.973, 0.8894, 0.9976, 0.3698, 1.0, 0.9999, 0.9999, 0.9723, 0.943, 0.9999, 1.0, 0.9965, 0.9985, 0.9923, 0.9978, 0.9926, 0.9867, 0.9996, 0.9955, 0.996]): _vg.add([_i], _w, 'REPLACE')
_vg = ob_cube.vertex_groups.new(name='Bone.001')
for _i, _w in zip([0, 1, 2, 3, 4, 5, 6, 7, 8, 9, 10, 11, 12, 13, 14, 15, 16, 17, 18, 19, 116, 117, 118, 119, 120, 121, 122, 123, 124, 125, 126, 127, 148, 149, 150, 151, 152, 153, 154, 155, 156, 157, 161, 164, 165, 167, 171, 172], [1.0, 1.0, 1.0, 1.0, 1.0, 1.0, 1.0, 1.0, 1.0, 1.0, 1.0, 1.0, 1.0, 1.0, 1.0, 1.0, 1.0, 1.0, 1.0, 1.0, 1.0, 1.0, 1.0, 1.0, 1.0, 1.0, 1.0, 1.0, 1.0, 1.0, 1.0, 1.0, 1.0, 1.0, 1.0, 1.0, 1.0, 1.0, 1.0, 1.0, 1.0, 1.0, 0.1282, 0.003941, 0.1106, 0.6302, 0.005494, 0.05703]): _vg.add([_i], _w, 'REPLACE')
_vg = ob_cube.vertex_groups.new(name='Bone.002')
for _i, _w in zip([20, 21, 33, 34, 39, 40, 41, 43], [0.9803, 0.9971, 0.9964, 0.9896, 0.9822, 0.9081, 0.924, 0.333]): _vg.add([_i], _w, 'REPLACE')
_vg = ob_cube.vertex_groups.new(name='Bone.003')
for _i, _w in zip([40, 41, 43, 68, 69, 70, 71, 72, 73, 74, 75], [0.09191, 0.07601, 0.667, 1.0, 1.0, 1.0, 1.0, 1.0, 1.0, 1.0, 1.0]): _vg.add([_i], _w, 'REPLACE')
_vg = ob_cube.vertex_groups.new(name='Bone.004')
_vg.add([76, 77, 78, 79, 80, 81, 82, 83], 1.0, 'REPLACE')
_vg = ob_cube.vertex_groups.new(name='Bone.005')
for _i, _w in zip([30, 31, 32, 35, 36, 37, 38, 42], [0.989, 0.991, 0.9933, 0.9894, 0.8541, 0.1886, 0.9642, 0.9001]): _vg.add([_i], _w, 'REPLACE')
_vg = ob_cube.vertex_groups.new(name='Bone.006')
for _i, _w in zip([36, 37, 38, 42, 84, 85, 86, 87, 88, 89, 90, 91], [0.1459, 0.8114, 0.0216, 0.09988, 1.0, 1.0, 1.0, 1.0, 1.0, 1.0, 1.0, 1.0]): _vg.add([_i], _w, 'REPLACE')
_vg = ob_cube.vertex_groups.new(name='Bone.007')
_vg.add([92, 93, 94, 95, 96, 97, 98, 99], 1.0, 'REPLACE')
_vg = ob_cube.vertex_groups.new(name='Bone.008')
for _i, _w in zip([23, 24, 26, 27, 44, 45, 50, 51], [0.9863, 0.9921, 0.954, 0.9589, 0.5529, 0.9234, 0.5572, 0.9498]): _vg.add([_i], _w, 'REPLACE')
_vg = ob_cube.vertex_groups.new(name='Bone.009')
for _i, _w in zip([26, 27, 44, 45, 50, 51, 100, 101, 102, 103, 104, 105, 106, 107], [0.04193, 0.03221, 0.4471, 0.07663, 0.4428, 0.05021, 1.0, 1.0, 1.0, 1.0, 1.0, 1.0, 1.0, 1.0]): _vg.add([_i], _w, 'REPLACE')
_vg = ob_cube.vertex_groups.new(name='Bone.010')
_vg.add([108, 109, 110, 111, 112, 113, 114, 115], 1.0, 'REPLACE')
_vg = ob_cube.vertex_groups.new(name='Bone.011')
for _i, _w in zip([22, 25, 28, 29, 46, 47, 48, 49, 52, 53, 54, 55], [1.0, 1.0, 1.0, 1.0, 1.0, 1.0, 1.0, 1.0, 0.07005, 0.05786, 0.4562, 0.4536]): _vg.add([_i], _w, 'REPLACE')
_vg = ob_cube.vertex_groups.new(name='Bone.012')
for _i, _w in zip([52, 53, 54, 55, 56, 57, 58, 59, 60, 61, 62, 63], [0.9299, 0.9421, 0.5438, 0.5464, 0.977, 1.0, 0.9927, 0.9781, 0.07476, 0.05209, 0.4632, 0.4547]): _vg.add([_i], _w, 'REPLACE')
_vg = ob_cube.vertex_groups.new(name='Bone.013')
for _i, _w in zip([60, 61, 62, 63, 64, 65, 66, 67], [0.9252, 0.9479, 0.5368, 0.5453, 0.9879, 0.9985, 0.9936, 0.9852]): _vg.add([_i], _w, 'REPLACE')
_vg = ob_cube.vertex_groups.new(name='Bone.014')
_vg.add([128, 129, 130, 131, 132, 133, 134, 135], 1.0, 'REPLACE')
_vg = ob_cube.vertex_groups.new(name='Bone.015')
_vg.add([136, 137, 138, 139, 140, 141, 142, 143, 144, 145, 146, 147], 1.0, 'REPLACE')
_vg = ob_cube.vertex_groups.new(name='Bone.018')
_vg.add([258, 259, 260, 261, 262, 263, 264, 265, 266, 267, 268, 269, 270, 271, 272, 273, 274, 275], 1.0, 'REPLACE')
_vg = ob_cube.vertex_groups.new(name='Bone.019')
_vg.add([232, 233, 234, 235, 236, 237, 238, 239, 240, 241, 242, 243, 244, 245, 246, 247, 248, 249, 250, 251, 252, 253, 254, 255, 256, 257], 1.0, 'REPLACE')
_vg = ob_cube.vertex_groups.new(name='Bone.020')
for _i, _w in zip([202, 203, 204, 205, 206, 207, 208, 209, 210, 211, 212, 213, 214, 215, 216, 217, 218, 219, 220, 221, 222, 223, 224, 225, 226, 227, 228, 229, 230, 231, 276, 277, 278, 279, 280, 281, 282, 283, 284, 285, 286, 287, 288, 289, 290, 291, 292, 293, 314, 315, 316, 317, 318, 319], [1.0, 1.0, 1.0, 1.0, 1.0, 1.0, 1.0, 1.0, 1.0, 1.0, 1.0, 1.0, 1.0, 1.0, 1.0, 1.0, 1.0, 1.0, 1.0, 1.0, 1.0, 1.0, 1.0, 1.0, 1.0, 1.0, 1.0, 1.0, 1.0, 1.0, 1.0, 1.0, 1.0, 1.0, 1.0, 1.0, 1.0, 1.0, 1.0, 1.0, 1.0, 1.0, 1.0, 1.0, 1.0, 1.0, 1.0, 1.0, 1.0, 1.0, 1.0, 1.0, 1.0, 1.0]): _vg.add([_i], _w, 'REPLACE')
_vg = ob_cube.vertex_groups.new(name='Bone.024')
_vg.add([340, 341, 342, 343, 344, 345, 346, 347], 1.0, 'REPLACE')
_vg = ob_cube.vertex_groups.new(name='Bone.025')
_vg.add([332, 333, 334, 335, 336, 337, 338, 339], 1.0, 'REPLACE')
_vg = ob_cube.vertex_groups.new(name='Bone.026')
_vg.add([324, 325, 326, 327, 328, 329, 330, 331], 1.0, 'REPLACE')
_vg = ob_cube.vertex_groups.new(name='Bone.027')
for _i, _w in zip([310, 311, 312, 313, 320, 321, 322, 323], [0.9505, 0.5607, 0.9861, 0.927, 0.9906, 0.9696, 0.9932, 0.9961]): _vg.add([_i], _w, 'REPLACE')
_vg = ob_cube.vertex_groups.new(name='Bone.028')
for _i, _w in zip([302, 303, 304, 305, 306, 307, 308, 309, 310, 311, 313, 321], [1.0, 1.0, 1.0, 1.0, 1.0, 1.0, 1.0, 1.0, 0.04904, 0.4393, 0.07296, 0.01072]): _vg.add([_i], _w, 'REPLACE')
_vg = ob_cube.vertex_groups.new(name='Bone.029')
_vg.add([294, 295, 296, 297, 298, 299, 300, 301], 1.0, 'REPLACE')
_vg = ob_cube.vertex_groups.new(name='Bone.030')
for _i, _w in zip([380, 383, 384, 385, 386, 387, 388, 389, 390, 391, 392, 393, 394, 395], [0.01416, 0.02001, 0.4278, 0.4236, 0.007279, 0.04814, 0.5704, 0.94, 0.9635, 0.5586, 0.9548, 0.9495, 0.9958, 0.994]): _vg.add([_i], _w, 'REPLACE')
_vg = ob_cube.vertex_groups.new(name='Bone.031')
for _i, _w in zip([376, 377, 379, 380, 381, 382, 383, 384, 385, 386, 387, 388, 389, 390, 391, 392, 393], [0.4254, 0.4223, 0.04995, 0.9679, 0.9934, 0.9999, 0.965, 0.5722, 0.5764, 0.9714, 0.9509, 0.4296, 0.06, 0.02305, 0.4414, 0.0404, 0.05049]): _vg.add([_i], _w, 'REPLACE')
_vg = ob_cube.vertex_groups.new(name='Bone.032')
for _i, _w in zip([372, 373, 374, 375, 376, 377, 378, 379], [0.9759, 0.9939, 0.9996, 0.978, 0.5746, 0.5777, 0.981, 0.95]): _vg.add([_i], _w, 'REPLACE')
_vg = ob_cube.vertex_groups.new(name='Bone.033')
_vg.add([396, 397, 398, 399, 400, 401, 402, 403], 1.0, 'REPLACE')
_vg = ob_cube.vertex_groups.new(name='Bone.034')
_vg.add([404, 405, 406, 407, 408, 409, 410, 411, 412, 413, 414, 415], 1.0, 'REPLACE')
_vg = ob_cube.vertex_groups.new(name='Bone.021')
_vg.add([364, 365, 366, 367, 368, 369, 370, 371], 1.0, 'REPLACE')
_vg = ob_cube.vertex_groups.new(name='Bone.022')
_vg.add([356, 357, 358, 359, 360, 361, 362, 363], 1.0, 'REPLACE')
_vg = ob_cube.vertex_groups.new(name='Bone.023')
_vg.add([348, 349, 350, 351, 352, 353, 354, 355], 1.0, 'REPLACE')
_m = ob_cube.modifiers.new('Armature', 'ARMATURE')
_m.object = ob_armature
ob_armature.location = (0.0, -2.103, 0.0)
ob_armature.rotation_euler = (-1.571, -0.003469, 0.003003)
ob_armature.lineart.crease_threshold = 0.0

# ---- collection membership
col_collection.objects.link(ob_cube)
col_collection.objects.link(ob_armature)

# ---- scene / render settings (as saved in the file)
scene.frame_start = 1; scene.frame_end = 20; scene.frame_set(13)
scene.render.engine = 'BLENDER_EEVEE_NEXT'
scene.render.fps = 30
scene.cycles.use_denoising = False
scene.cycles.samples = 128
scene.cycles.sampling_pattern = 'TABULATED_SOBOL'
scene.cycles.use_adaptive_sampling = False
scene.cycles.use_light_tree = False
scene.view_settings.view_transform = 'Filmic'
bpy.context.view_layer.update()

# ---- added for rendering (the .blend has no active camera and no usable light): camera, sun
cam_auto = bpy.data.cameras.new('AutoCamera')
cam_auto.lens = 50.0
cam_auto.sensor_width = 36.0
cam_auto.clip_end = 1000.0
ob_auto_camera = bpy.data.objects.new('AutoCamera', cam_auto)
scene.collection.objects.link(ob_auto_camera)
ob_auto_camera.location = (19.309, -24.5071, 13.3119)
ob_auto_camera.rotation_euler = (1.09748, -7.21219e-08, 0.694738)
scene.camera = ob_auto_camera
light_auto_sun = bpy.data.lights.new('AutoSun', 'SUN')
light_auto_sun.energy = 3.0
light_auto_sun.angle = 0.0523599
ob_auto_sun = bpy.data.objects.new('AutoSun', light_auto_sun)
scene.collection.objects.link(ob_auto_sun)
ob_auto_sun.rotation_euler = (0.872665, 0.174533, 0.523599)
bpy.context.view_layer.update()
